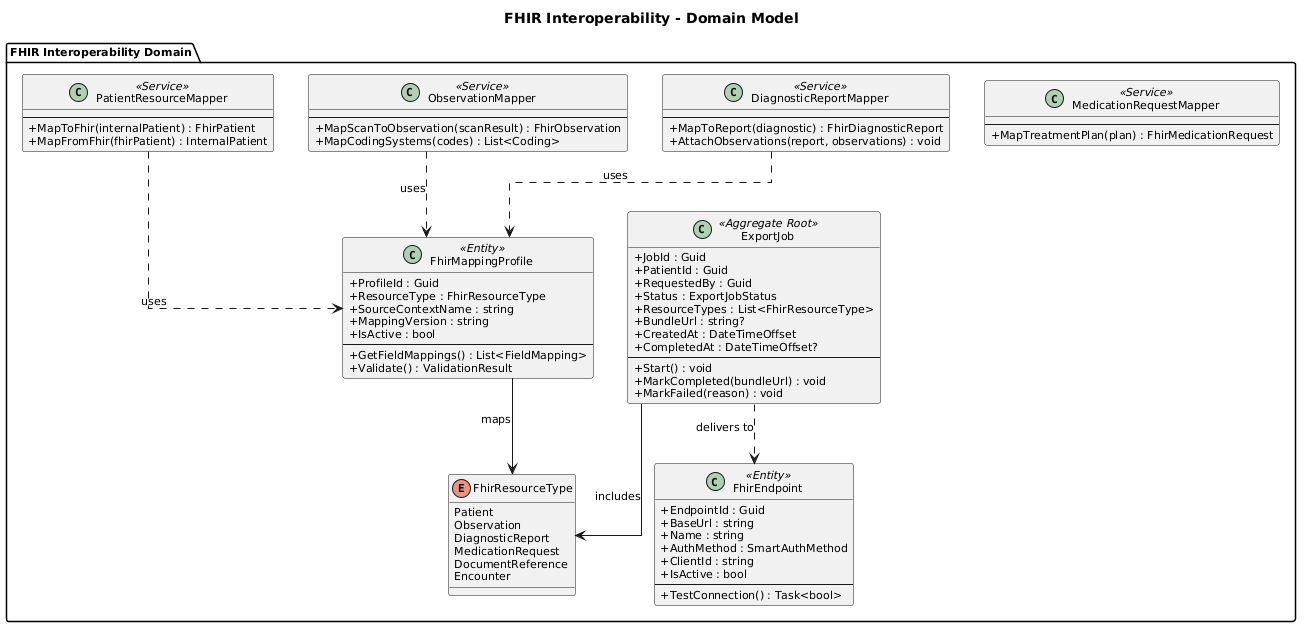

The diagram above was rendered by PlantUML. Its source (embedded in the PNG):
@startuml
skinparam defaultFontSize 11
skinparam classAttributeIconSize 0
skinparam linetype ortho

title FHIR Interoperability - Domain Model

package "FHIR Interoperability Domain" {

    class FhirMappingProfile <<Entity>> {
        + ProfileId : Guid
        + ResourceType : FhirResourceType
        + SourceContextName : string
        + MappingVersion : string
        + IsActive : bool
        --
        + GetFieldMappings() : List<FieldMapping>
        + Validate() : ValidationResult
    }

    class PatientResourceMapper <<Service>> {
        --
        + MapToFhir(internalPatient) : FhirPatient
        + MapFromFhir(fhirPatient) : InternalPatient
    }

    class ObservationMapper <<Service>> {
        --
        + MapScanToObservation(scanResult) : FhirObservation
        + MapCodingSystems(codes) : List<Coding>
    }

    class DiagnosticReportMapper <<Service>> {
        --
        + MapToReport(diagnostic) : FhirDiagnosticReport
        + AttachObservations(report, observations) : void
    }

    class MedicationRequestMapper <<Service>> {
        --
        + MapTreatmentPlan(plan) : FhirMedicationRequest
    }

    class ExportJob <<Aggregate Root>> {
        + JobId : Guid
        + PatientId : Guid
        + RequestedBy : Guid
        + Status : ExportJobStatus
        + ResourceTypes : List<FhirResourceType>
        + BundleUrl : string?
        + CreatedAt : DateTimeOffset
        + CompletedAt : DateTimeOffset?
        --
        + Start() : void
        + MarkCompleted(bundleUrl) : void
        + MarkFailed(reason) : void
    }

    class FhirEndpoint <<Entity>> {
        + EndpointId : Guid
        + BaseUrl : string
        + Name : string
        + AuthMethod : SmartAuthMethod
        + ClientId : string
        + IsActive : bool
        --
        + TestConnection() : Task<bool>
    }

    enum FhirResourceType {
        Patient
        Observation
        DiagnosticReport
        MedicationRequest
        DocumentReference
        Encounter
    }
}

FhirMappingProfile --> FhirResourceType : maps
PatientResourceMapper ..> FhirMappingProfile : uses
ObservationMapper ..> FhirMappingProfile : uses
DiagnosticReportMapper ..> FhirMappingProfile : uses
ExportJob --> FhirResourceType : includes
ExportJob ..> FhirEndpoint : delivers to
@enduml